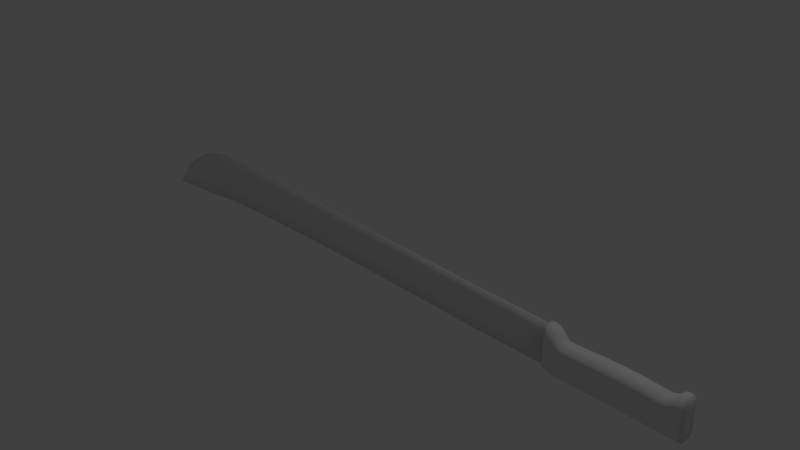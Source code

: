 # Source: machete.blend  (saved by Blender 2.65.0; exported with 4.5.12 LTS)
import bpy
from mathutils import Matrix  # noqa: F401  (used for matrix-valued properties, if any)

bpy.ops.wm.read_factory_settings(use_empty=True)
scene = bpy.context.scene
scene.name = 'Scene'

# ---- collections
col_collection_1 = bpy.data.collections.new('Collection 1'); scene.collection.children.link(col_collection_1)

# ---- materials (node trees are filled in below, after node groups)
mat_material = bpy.data.materials.new('Material')
mat_material.alpha_threshold = 0.0
mat_material.use_transparent_shadow = False
mat_material.roughness = 0.5
mat_material.line_color = (0.0, 0.0, 0.0, 1.0)

# ---- material node trees

# ---- world
world_world = bpy.data.worlds.new('World'); scene.world = world_world
world_world.color = (0.05088, 0.05088, 0.05088)
world_world.use_sun_shadow = False
world_world.sun_shadow_jitter_overblur = 0.0
world_world.cycles.sampling_method = 'MANUAL'
world_world.cycles.sample_map_resolution = 256

# ---- cameras
cam_camera = bpy.data.cameras.new('Camera')
cam_camera.clip_end = 100.0
cam_camera.lens = 35.0
cam_camera.sensor_width = 32.0
cam_camera.sensor_height = 18.0
cam_camera.ortho_scale = 7.314
cam_camera.dof.focus_distance = 0.0
cam_camera.dof.aperture_fstop = 128.0

# ---- lights
light_lamp = bpy.data.lights.new('Lamp', 'POINT')
light_lamp.transmission_factor = 0.0
light_lamp.cutoff_distance = 30.0
light_lamp.energy = 100.0
light_lamp.shadow_buffer_clip_start = 1.001
light_lamp.shadow_soft_size = 0.1
light_lamp.shadow_maximum_resolution = 0.006
light_lamp.use_absolute_resolution = True
light_lamp.cycles.use_multiple_importance_sampling = False

# ---- meshes
me_cube_001 = bpy.data.meshes.new('Cube.001')
me_cube_001.from_pydata([(-3.431, -2.094, -0.913), (-3.431, -1.629, -0.913), (4.678, -1.538, -0.9739), (4.678, -2.184, -0.9739), (-3.431, -2.094, 1.795), (-3.431, -1.629, 1.795), (4.622, -1.538, 1.441), (4.622, -2.184, 1.441), (-2.845, -1.538, 1.606), (-2.845, -1.538, -1.0), (-2.845, -2.184, 1.606), (-2.845, -2.184, -1.0), (-3.144, -2.184, -0.9746), (-3.137, -1.538, 1.733), (-3.137, -2.184, 1.733), (-3.144, -1.538, -0.9746), (3.575, -2.184, 1.007), (3.596, -1.538, -1.0), (3.596, -2.184, -1.0), (3.575, -1.538, 1.007), (-2.519, -1.538, -1.0), (-2.519, -2.184, -1.0), (-2.534, -2.184, 1.219), (-2.534, -1.538, 1.219), (-2.311, -1.538, 0.9959), (-2.192, -2.184, -1.0), (-2.192, -1.538, -1.0), (-2.311, -2.184, 0.9959), (-1.289, -1.538, 1.04), (-1.175, -2.184, -1.0), (-1.175, -1.538, -1.0), (-1.289, -2.184, 1.04), (4.178, -1.538, 1.401), (4.137, -2.184, -1.0), (4.137, -1.538, -1.0), (4.178, -2.184, 1.401), (-2.218, -1.29, -0.6268), (-2.218, -2.433, -0.6268), (-2.845, -2.433, -0.6178), (-2.845, -1.29, -0.6178), (2.122, -1.29, -0.6252), (2.122, -2.433, -0.6252), (4.146, -2.433, -0.6208), (4.146, -1.29, -0.6208), (2.083, -2.184, 1.104), (2.132, -2.184, -1.0), (2.083, -1.538, 1.104), (2.132, -1.538, -1.0), (1.144, -2.433, -0.625), (1.144, -1.29, -0.625), (-3.142, -1.29, -0.616), (-3.142, -2.433, -0.616), (3.591, -1.29, -0.6266), (3.591, -2.433, -0.6266), (1.162, -1.538, -1.0), (1.162, -2.184, -1.0), (1.078, -2.184, 1.12), (1.078, -1.538, 1.12), (-2.522, -1.29, -0.6235), (-2.522, -2.433, -0.6235), (-1.199, -1.29, -0.6261), (-1.199, -2.433, -0.6261), (3.923, -2.184, 1.141), (3.866, -1.538, -1.0), (3.866, -2.184, -1.0), (3.923, -1.538, 1.141), (0.07301, -2.184, 1.11), (0.1928, -2.184, -1.0), (0.07301, -1.538, 1.11), (0.1928, -1.538, -1.0), (0.1673, -1.29, -0.6251), (0.1673, -2.433, -0.6251), (3.878, -1.29, -0.6247), (3.878, -2.433, -0.6247), (-3.431, -1.45, -0.6151), (-3.431, -2.272, -0.6151), (4.666, -1.29, -0.6201), (4.666, -2.433, -0.6201), (4.401, -1.29, 1.1), (4.401, -2.433, 1.1), (4.406, -1.29, -0.6205), (4.406, -2.433, -0.6205), (2.089, -2.433, 0.8077), (4.173, -1.29, 1.055), (4.629, -2.433, 1.072), (4.629, -1.29, 1.072), (-3.431, -1.45, 1.382), (-2.295, -2.433, 0.7178), (4.173, -2.433, 1.055), (2.089, -1.29, 0.8077), (1.089, -1.29, 0.8206), (1.089, -2.433, 0.8206), (-3.138, -1.29, 1.331), (3.577, -1.29, 0.7274), (-3.138, -2.433, 1.331), (-1.273, -2.433, 0.7547), (0.08917, -1.29, 0.8126), (3.915, -1.29, 0.8383), (0.08917, -2.433, 0.8126), (3.577, -2.433, 0.7274), (-2.532, -1.29, 0.9036), (-1.273, -1.29, 0.7547), (-2.532, -2.433, 0.9036), (-3.431, -2.272, 1.382), (-2.845, -1.29, 1.225), (-2.845, -2.433, 1.225), (-2.295, -1.29, 0.7178), (3.915, -2.433, 0.8383), (4.4, -1.538, 1.458), (4.408, -2.184, -0.987), (4.408, -1.538, -0.987), (4.4, -2.184, 1.458), (4.402, -2.433, 0.7117), (4.402, -1.29, 0.7117), (2.097, -2.433, 0.4844), (4.167, -1.29, 0.6767), (4.638, -2.433, 0.6899), (-3.431, -1.45, 0.9313), (-2.278, -2.433, 0.4144), (4.638, -1.29, 0.6899), (4.167, -2.433, 0.6767), (1.102, -1.29, 0.4944), (1.102, -2.433, 0.4944), (2.097, -1.29, 0.4844), (-3.139, -1.29, 0.8916), (-3.139, -2.433, 0.8916), (-1.257, -2.433, 0.4432), (3.581, -1.29, 0.4219), (0.1068, -1.29, 0.4882), (0.1068, -2.433, 0.4882), (3.581, -2.433, 0.4219), (3.907, -1.29, 0.5082), (-2.53, -1.29, 0.559), (-2.53, -2.433, 0.559), (-3.431, -2.272, 0.9313), (-1.257, -1.29, 0.4432), (-2.845, -1.29, 0.809), (-2.278, -1.29, 0.4144), (3.907, -2.433, 0.5082), (-2.845, -2.433, 0.809), (3.588, -1.29, -0.3325), (-1.215, -2.433, -0.3262), (-3.141, -2.433, -0.1931), (-3.141, -1.29, -0.1931), (4.658, -1.29, -0.2527), (-2.235, -2.433, -0.3347), (-3.431, -1.45, -0.1813), (4.658, -2.433, -0.2527), (-1.215, -1.29, -0.3262), (-3.431, -2.272, -0.1813), (-2.524, -2.433, -0.2918), (-2.524, -1.29, -0.2918), (2.115, -1.29, -0.314), (1.132, -2.433, -0.311), (1.132, -1.29, -0.311), (4.152, -2.433, -0.2569), (-2.845, -2.433, -0.2176), (3.886, -2.433, -0.3069), (-2.235, -1.29, -0.3347), (-2.845, -1.29, -0.2176), (3.886, -1.29, -0.3069), (3.588, -2.433, -0.3325), (0.1503, -2.433, -0.3128), (0.1503, -1.29, -0.3128), (4.152, -1.29, -0.2569), (2.115, -2.433, -0.314), (4.405, -1.29, -0.2468), (4.405, -2.433, -0.2468)], [], [(75, 74, 1, 0), (80, 76, 2, 110), (76, 77, 3, 2), (51, 75, 0, 12), (109, 110, 2, 3), (14, 13, 5, 4), (50, 39, 9, 15), (59, 38, 11, 21), (12, 15, 9, 11), (22, 23, 8, 10), (38, 51, 12, 11), (25, 26, 30, 29), (58, 36, 26, 20), (0, 1, 15, 12), (11, 9, 20, 21), (74, 50, 15, 1), (36, 60, 30, 26), (10, 8, 13, 14), (37, 59, 21, 25), (21, 20, 26, 25), (61, 37, 25, 29), (31, 28, 24, 27), (66, 68, 28, 31), (71, 61, 29, 67), (27, 24, 23, 22), (62, 65, 19, 16), (39, 58, 20, 9), (73, 53, 18, 64), (45, 47, 17, 18), (40, 52, 17, 47), (72, 43, 34, 63), (64, 63, 34, 33), (111, 108, 32, 35), (81, 42, 33, 109), (53, 41, 45, 18), (52, 72, 63, 17), (18, 17, 63, 64), (49, 40, 47, 54), (55, 54, 47, 45), (42, 73, 64, 33), (16, 19, 46, 44), (35, 32, 65, 62), (60, 70, 69, 30), (166, 144, 76, 80), (44, 46, 57, 56), (41, 48, 55, 45), (48, 71, 67, 55), (29, 30, 69, 67), (56, 57, 68, 66), (144, 147, 77, 76), (70, 49, 54, 69), (149, 146, 74, 75), (142, 149, 75, 51), (67, 69, 54, 55), (150, 156, 38, 59), (156, 142, 51, 38), (143, 159, 39, 50), (151, 158, 36, 58), (146, 143, 50, 74), (158, 148, 60, 36), (145, 150, 59, 37), (141, 145, 37, 61), (162, 141, 61, 71), (159, 151, 58, 39), (157, 161, 53, 73), (152, 140, 52, 40), (160, 164, 43, 72), (167, 155, 42, 81), (161, 165, 41, 53), (140, 160, 72, 52), (154, 152, 40, 49), (155, 157, 73, 42), (148, 163, 70, 60), (165, 153, 48, 41), (153, 162, 71, 48), (163, 154, 49, 70), (24, 28, 101, 106), (23, 24, 106, 100), (77, 81, 109, 3), (8, 23, 100, 104), (13, 8, 104, 92), (147, 167, 81, 77), (31, 27, 87, 95), (22, 10, 105, 102), (43, 80, 110, 34), (66, 31, 95, 98), (33, 34, 110, 109), (111, 35, 88, 79), (16, 44, 82, 99), (44, 56, 91, 82), (5, 13, 92, 86), (10, 14, 94, 105), (35, 62, 107, 88), (6, 7, 84, 85), (27, 22, 102, 87), (62, 16, 99, 107), (4, 5, 86, 103), (108, 6, 85, 78), (65, 32, 83, 97), (46, 19, 93, 89), (56, 66, 98, 91), (28, 68, 96, 101), (14, 4, 103, 94), (57, 46, 89, 90), (68, 57, 90, 96), (19, 65, 97, 93), (7, 6, 108, 111), (32, 108, 78, 83), (164, 166, 80, 43), (7, 111, 79, 84), (78, 85, 119, 113), (85, 84, 116, 119), (103, 86, 117, 134), (94, 103, 134, 125), (102, 105, 139, 133), (105, 94, 125, 139), (92, 104, 136, 124), (100, 106, 137, 132), (86, 92, 124, 117), (106, 101, 135, 137), (87, 102, 133, 118), (95, 87, 118, 126), (98, 95, 126, 129), (104, 100, 132, 136), (107, 99, 130, 138), (89, 93, 127, 123), (97, 83, 115, 131), (79, 88, 120, 112), (99, 82, 114, 130), (93, 97, 131, 127), (90, 89, 123, 121), (88, 107, 138, 120), (101, 96, 128, 135), (82, 91, 122, 114), (91, 98, 129, 122), (96, 90, 121, 128), (84, 79, 112, 116), (83, 78, 113, 115), (138, 130, 161, 157), (125, 134, 149, 142), (122, 129, 162, 153), (129, 126, 141, 162), (117, 124, 143, 146), (119, 116, 147, 144), (136, 132, 151, 159), (139, 125, 142, 156), (135, 128, 163, 148), (118, 133, 150, 145), (130, 114, 165, 161), (127, 131, 160, 140), (134, 117, 146, 149), (124, 136, 159, 143), (115, 113, 166, 164), (114, 122, 153, 165), (123, 127, 140, 152), (112, 120, 155, 167), (128, 121, 154, 163), (133, 139, 156, 150), (137, 135, 148, 158), (113, 119, 144, 166), (120, 138, 157, 155), (126, 118, 145, 141), (121, 123, 152, 154), (132, 137, 158, 151), (131, 115, 164, 160), (116, 112, 167, 147)])
me_cube_001.polygons.foreach_set('use_smooth', [True] * 166)
me_cube_001.use_remesh_preserve_volume = False
me_cube_001.use_remesh_preserve_attributes = False
me_cube_001.use_mirror_vertex_groups = False
me_cube_001.update()
me_cube = bpy.data.meshes.new('Cube')
me_cube.from_pydata([(2.805, 0.02595, -0.2825), (2.805, -0.02595, -0.2825), (1.811, -0.02595, -0.2825), (1.811, 0.02595, -0.2825), (2.805, 0.005674, 0.2469), (2.805, -0.00567, 0.2469), (1.811, -0.00567, 0.2658), (1.811, 0.005674, 0.2658), (2.308, 0.02595, -0.2825), (2.308, -0.02595, -0.2825), (2.308, 0.005674, 0.2582), (2.308, -0.00567, 0.2582), (-1.704, -0.02595, -0.2531), (-1.704, 0.005674, 0.383), (-1.704, -0.00567, 0.383), (-1.704, 0.02595, -0.2531), (-2.935, 0.005674, 0.418), (-2.935, -0.00567, 0.418), (-2.935, 0.02595, -0.2825), (-2.935, -0.02595, -0.2825), (-1.217, 0.02595, -0.2462), (-1.217, 0.005674, 0.3668), (-1.217, -0.00567, 0.3668), (-1.217, -0.02595, -0.2462), (-3.164, 0.02595, -0.2943), (-3.181, -0.00567, 0.4266), (-3.181, 0.005674, 0.4266), (-3.164, -0.02595, -0.2943), (-0.7295, -0.02595, -0.2483), (-0.7295, -0.00567, 0.3505), (-0.7295, 0.005674, 0.3505), (-0.7295, 0.02595, -0.2483), (-3.706, -0.0246, -0.353), (-3.706, 0.0246, -0.353), (-3.706, -0.005375, 0.3475), (-3.706, 0.00538, 0.3475), (-2.32, 0.005674, 0.4005), (-2.32, -0.02595, -0.2613), (-2.32, -0.00567, 0.4005), (-2.32, 0.02595, -0.2613), (0.2452, 0.02595, -0.2584), (0.2452, -0.00567, 0.318), (0.2452, -0.02595, -0.2584), (0.2452, 0.005674, 0.318), (1.028, 0.005674, 0.2919), (1.028, -0.02595, -0.2686), (1.028, -0.00567, 0.2919), (1.028, 0.02595, -0.2686), (-4.314, 0.01441, -0.4058), (-4.314, -0.01439, -0.4058), (-4.329, 0.003152, 0.04017), (-4.329, -0.003143, 0.04017), (-3.473, -0.00567, 0.3944), (-3.473, 0.005674, 0.3944), (-3.462, -0.02594, -0.3216), (-3.462, 0.02595, -0.3216), (-3.939, -0.004738, 0.2582), (-3.939, 0.004744, 0.2582), (-3.908, -0.02168, -0.3706), (-3.908, 0.02169, -0.3706), (-3.321, 0.005674, 0.416), (-3.321, -0.00567, 0.416), (-3.313, -0.02594, -0.3079), (-3.313, 0.02595, -0.3079), (-4.122, -0.003903, 0.1625), (-4.122, 0.00391, 0.1625), (-4.111, -0.01787, -0.3882), (-4.111, 0.01788, -0.3882), (-4.504, 0.002155, -0.09479), (-4.504, -0.002145, -0.09479), (-4.516, 0.009842, -0.4234), (-4.516, -0.00983, -0.4234), (-4.778, 0.001127, -0.4119), (-4.778, -0.001116, -0.4119), (-4.771, 0.005137, -0.448), (-4.771, -0.005125, -0.448), (2.805, 0.02595, -0.01782), (2.805, -0.02595, -0.01782), (1.811, -0.02595, -0.008376), (1.811, 0.02595, -0.008376), (2.308, -0.02595, -0.01215), (2.308, 0.02595, -0.01215), (-2.935, -0.02595, 0.06774), (-2.935, 0.02595, 0.06774), (-1.704, -0.02595, 0.06494), (-1.704, 0.02595, 0.06494), (-3.467, -0.02594, 0.03641), (-3.467, 0.02595, 0.03641), (-2.32, -0.02595, 0.0696), (-2.32, 0.02595, 0.0696), (0.2452, 0.02595, 0.02977), (0.2452, -0.02595, 0.02977), (-0.7295, -0.02595, 0.0511), (-0.7295, 0.02595, 0.0511), (-3.706, -0.0246, -0.002722), (-3.706, 0.0246, -0.002722), (-1.217, 0.02595, 0.06029), (-1.217, -0.02595, 0.06029), (1.028, -0.02595, 0.01164), (1.028, 0.02595, 0.01164), (-3.317, 0.02595, 0.05402), (-3.317, -0.02594, 0.05402), (-3.172, -0.02595, 0.06617), (-3.172, 0.02595, 0.06617), (-4.117, -0.01787, -0.1128), (-4.117, 0.01788, -0.1128), (-3.924, 0.02169, -0.0562), (-3.924, -0.02168, -0.0562), (-4.51, 0.009842, -0.2591), (-4.51, -0.00983, -0.2591), (-4.321, -0.01439, -0.1828), (-4.321, 0.01441, -0.1828), (-4.78, 0.005137, -0.4345), (-4.78, -0.005125, -0.4345), (-0.7295, 0.02595, 0.2329), (0.2452, 0.02595, 0.2048), (-2.32, 0.02595, 0.2705), (-3.471, 0.02595, 0.2538), (-3.933, 0.02169, 0.1347), (-4.12, 0.01788, 0.05436), (-3.177, 0.02595, 0.285), (-3.319, 0.02595, 0.2738), (1.028, 0.02595, 0.1818), (-1.217, 0.02595, 0.2464), (-3.706, 0.0246, 0.2099), (-3.706, -0.0246, 0.2099), (-1.217, -0.02595, 0.2464), (-0.7295, -0.02595, 0.2329), (0.2452, -0.02595, 0.2048), (-2.32, -0.02595, 0.2705), (-4.779, 0.005137, -0.4208), (-4.326, 0.01441, -0.04743), (-4.507, -0.00983, -0.1593), (-4.507, 0.009842, -0.1593), (-4.12, -0.01787, 0.05436), (-3.177, -0.02595, 0.285), (-3.319, -0.02594, 0.2738), (1.028, -0.02595, 0.1818), (-3.471, -0.02594, 0.2538), (-1.704, -0.02595, 0.2581), (2.308, -0.02595, 0.152), (-4.779, -0.005125, -0.4208), (-1.704, 0.02595, 0.2581), (-2.935, 0.02595, 0.2804), (-2.935, -0.02595, 0.2804), (2.308, 0.02595, 0.152), (1.811, 0.02595, 0.1581), (1.811, -0.02595, 0.1581), (2.805, -0.02595, 0.1429), (2.805, 0.02595, 0.1429), (-4.326, -0.01439, -0.04743), (-3.933, -0.02168, 0.1347)], [], [(8, 9, 2, 3), (10, 7, 6, 11), (149, 4, 5, 148), (140, 11, 6, 147), (38, 36, 16, 17), (81, 8, 3, 79), (0, 1, 9, 8), (4, 10, 11, 5), (148, 5, 11, 140), (76, 0, 8, 81), (20, 23, 12, 15), (39, 37, 19, 18), (87, 55, 33, 95), (22, 21, 13, 14), (89, 39, 18, 83), (126, 22, 14, 139), (96, 20, 15, 85), (129, 38, 17, 144), (14, 13, 36, 38), (93, 31, 20, 96), (139, 14, 38, 129), (47, 45, 42, 40), (137, 46, 41, 128), (15, 12, 37, 39), (99, 47, 40, 90), (85, 15, 39, 89), (40, 42, 28, 31), (100, 63, 55, 87), (46, 44, 43, 41), (138, 52, 34, 125), (90, 40, 31, 93), (41, 43, 30, 29), (52, 53, 35, 34), (128, 41, 29, 127), (31, 28, 23, 20), (3, 2, 45, 47), (127, 29, 22, 126), (29, 30, 21, 22), (79, 3, 47, 99), (6, 7, 44, 46), (55, 54, 32, 33), (147, 6, 46, 137), (61, 60, 53, 52), (111, 48, 70, 108), (63, 62, 54, 55), (136, 61, 52, 138), (150, 51, 69, 132), (17, 16, 26, 25), (83, 18, 24, 103), (51, 50, 68, 69), (144, 17, 25, 135), (59, 58, 66, 67), (18, 19, 27, 24), (106, 59, 67, 105), (56, 57, 65, 64), (48, 49, 71, 70), (151, 56, 64, 134), (70, 71, 75, 74), (33, 32, 58, 59), (64, 65, 50, 51), (125, 34, 56, 151), (67, 66, 49, 48), (105, 67, 48, 111), (134, 64, 51, 150), (95, 33, 59, 106), (34, 35, 57, 56), (103, 24, 63, 100), (25, 26, 60, 61), (135, 25, 61, 136), (24, 27, 62, 63), (141, 73, 72, 130), (108, 70, 74, 112), (132, 69, 73, 141), (69, 68, 72, 73), (0, 76, 77, 1), (9, 80, 78, 2), (145, 81, 79, 146), (1, 77, 80, 9), (149, 76, 81, 145), (117, 87, 95, 124), (116, 89, 83, 143), (23, 97, 84, 12), (123, 96, 85, 142), (37, 88, 82, 19), (114, 93, 96, 123), (12, 84, 88, 37), (45, 98, 91, 42), (122, 99, 90, 115), (142, 85, 89, 116), (121, 100, 87, 117), (54, 86, 94, 32), (115, 90, 93, 114), (42, 91, 92, 28), (28, 92, 97, 23), (146, 79, 99, 122), (2, 78, 98, 45), (131, 111, 108, 133), (62, 101, 86, 54), (49, 110, 109, 71), (143, 83, 103, 120), (19, 82, 102, 27), (118, 106, 105, 119), (58, 107, 104, 66), (32, 94, 107, 58), (119, 105, 111, 131), (66, 104, 110, 49), (124, 95, 106, 118), (120, 103, 100, 121), (27, 102, 101, 62), (75, 113, 112, 74), (133, 108, 112, 130), (71, 109, 113, 75), (68, 133, 130, 72), (7, 146, 122, 44), (10, 145, 146, 7), (77, 148, 140, 80), (107, 151, 134, 104), (88, 129, 144, 82), (109, 132, 141, 113), (78, 147, 137, 98), (36, 116, 143, 16), (97, 126, 139, 84), (86, 138, 125, 94), (13, 142, 116, 36), (43, 115, 114, 30), (30, 114, 123, 21), (101, 136, 138, 86), (53, 117, 124, 35), (84, 139, 129, 88), (110, 150, 132, 109), (91, 128, 127, 92), (57, 118, 119, 65), (98, 137, 128, 91), (65, 119, 131, 50), (4, 149, 145, 10), (102, 135, 136, 101), (113, 141, 130, 112), (80, 140, 147, 78), (82, 144, 135, 102), (94, 125, 151, 107), (35, 124, 118, 57), (104, 134, 150, 110), (21, 123, 142, 13), (26, 120, 121, 60), (50, 131, 133, 68), (60, 121, 117, 53), (16, 143, 120, 26), (76, 149, 148, 77), (92, 127, 126, 97), (44, 122, 115, 43)])
me_cube.polygons.foreach_set('use_smooth', [True] * 150)
me_cube.materials.append(mat_material)
me_cube.use_remesh_preserve_volume = False
me_cube.use_remesh_preserve_attributes = False
me_cube.use_mirror_vertex_groups = False
me_cube.update()

# ---- objects
ob_cube_001 = bpy.data.objects.new('Cube.001', me_cube_001)
ob_cube = bpy.data.objects.new('Cube', me_cube)
ob_lamp = bpy.data.objects.new('Lamp', light_lamp)
ob_camera = bpy.data.objects.new('Camera', cam_camera)

# ---- transforms, parenting, visibility, modifiers, constraints
ob_cube_001.location = (3.522, 0.3913, -0.1116)
ob_cube_001.scale = (0.2092, 0.2092, 0.2092)
ob_cube_001.lineart.crease_threshold = 0.0
ob_cube.location = (0.0, 0.0, 0.0)
ob_cube.lock_rotations_4d = False
ob_cube.empty_display_type = 'ARROWS'
ob_cube.lineart.crease_threshold = 0.0
ob_lamp.location = (4.076, 1.005, 5.904)
ob_lamp.rotation_euler = (0.6503, 0.05522, 1.866)
ob_lamp.lock_rotations_4d = False
ob_lamp.empty_display_type = 'ARROWS'
ob_lamp.color = (0.0, 0.0, 0.0, 0.0)
ob_lamp.lineart.crease_threshold = 0.0
ob_camera.location = (7.481, -6.508, 5.344)
ob_camera.rotation_euler = (1.109, 0.01082, 0.8149)
ob_camera.lock_rotations_4d = False
ob_camera.empty_display_type = 'ARROWS'
ob_camera.color = (0.0, 0.0, 0.0, 0.0)
ob_camera.display_type = 'WIRE'
ob_camera.lineart.crease_threshold = 0.0

# ---- collection membership
col_collection_1.objects.link(ob_cube_001)
col_collection_1.objects.link(ob_cube)
col_collection_1.objects.link(ob_lamp)
col_collection_1.objects.link(ob_camera)

# ---- scene / render settings (as saved in the file)
scene.camera = ob_camera
scene.frame_start = 1; scene.frame_end = 250; scene.frame_set(1)
scene.render.engine = 'BLENDER_EEVEE_NEXT'
scene.render.image_settings.color_mode = 'RGB'
scene.render.image_settings.compression = 90
scene.render.resolution_percentage = 50
scene.render.dither_intensity = 0.0
scene.render.bake_margin = 2
scene.render.bake_bias = 0.0
scene.cycles.use_denoising = False
scene.cycles.samples = 10
scene.cycles.sampling_pattern = 'TABULATED_SOBOL'
scene.cycles.light_sampling_threshold = 0.0
scene.cycles.use_adaptive_sampling = False
scene.cycles.use_light_tree = False
scene.cycles.blur_glossy = 0.0
scene.cycles.volume_bounces = 1
scene.cycles.pixel_filter_type = 'GAUSSIAN'
scene.cycles.sample_clamp_indirect = 0.0
scene.view_settings.view_transform = 'Standard'
bpy.context.view_layer.update()
